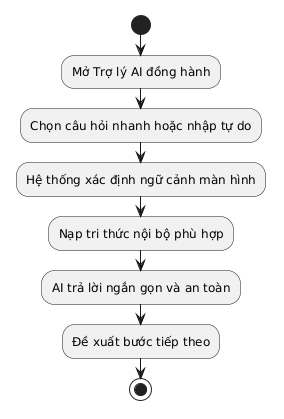

The diagram above was rendered by PlantUML. Its source (embedded in the PNG):
@startuml
skinparam defaultFontName "Times New Roman"
start
:Mở Trợ lý AI đồng hành;
:Chọn câu hỏi nhanh hoặc nhập tự do;
:Hệ thống xác định ngữ cảnh màn hình;
:Nạp tri thức nội bộ phù hợp;
:AI trả lời ngắn gọn và an toàn;
:Đề xuất bước tiếp theo;
stop
@enduml